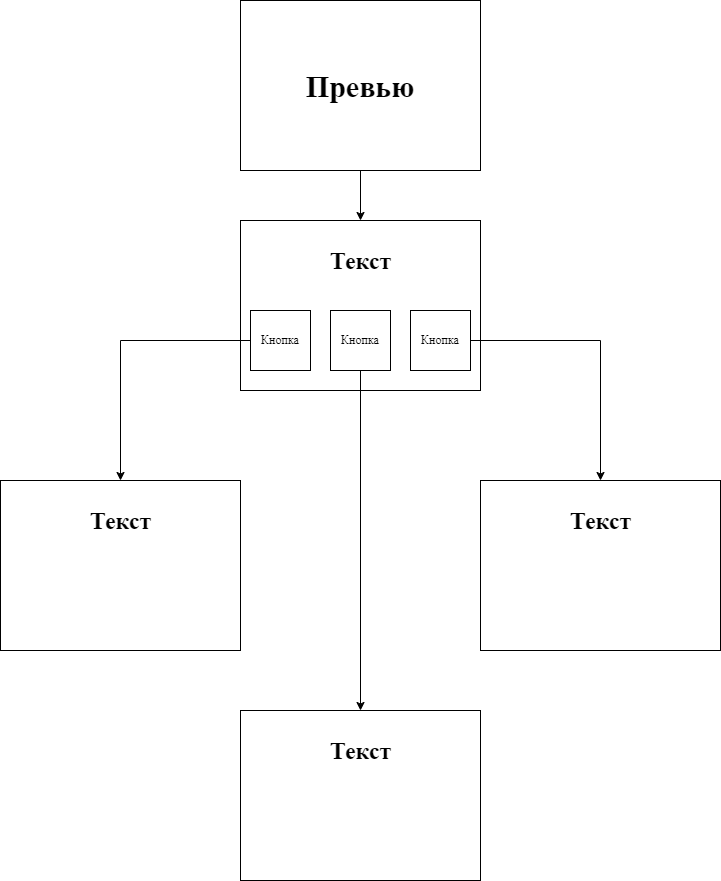

The diagram above was exported from draw.io. Its source (the exported page's mxGraphModel, read from the mxfile embedded in the PNG):
<mxGraphModel dx="880" dy="434" grid="1" gridSize="10" guides="1" tooltips="1" connect="1" arrows="1" fold="1" page="1" pageScale="1" pageWidth="827" pageHeight="1169" math="0" shadow="0">
  <root>
    <mxCell id="0" />
    <mxCell id="1" parent="0" />
    <mxCell id="oX13yF6rzUqwATVCvktB-27" style="edgeStyle=orthogonalEdgeStyle;rounded=0;orthogonalLoop=1;jettySize=auto;html=1;" parent="1" source="QYLWRmdGBTlk7twCflfE-2" target="oX13yF6rzUqwATVCvktB-1" edge="1">
      <mxGeometry relative="1" as="geometry" />
    </mxCell>
    <mxCell id="QYLWRmdGBTlk7twCflfE-2" value="&lt;h1&gt;&lt;font style=&quot;font-size: 30px;&quot;&gt;Превью&lt;/font&gt;&lt;/h1&gt;" style="rounded=0;whiteSpace=wrap;html=1;" parent="1" vertex="1">
      <mxGeometry x="280" y="40" width="240" height="170" as="geometry" />
    </mxCell>
    <mxCell id="oX13yF6rzUqwATVCvktB-1" value="&lt;h1 style=&quot;line-height: 130%; margin-top: 0px; margin-bottom: 0.08px;&quot;&gt;&lt;br&gt;&lt;/h1&gt;" style="rounded=0;whiteSpace=wrap;html=1;" parent="1" vertex="1">
      <mxGeometry x="280" y="260" width="240" height="170" as="geometry" />
    </mxCell>
    <mxCell id="oX13yF6rzUqwATVCvktB-2" value="" style="rounded=0;whiteSpace=wrap;html=1;" parent="1" vertex="1">
      <mxGeometry x="520" y="520" width="240" height="170" as="geometry" />
    </mxCell>
    <mxCell id="oX13yF6rzUqwATVCvktB-3" value="" style="rounded=0;whiteSpace=wrap;html=1;" parent="1" vertex="1">
      <mxGeometry x="280" y="750" width="240" height="170" as="geometry" />
    </mxCell>
    <mxCell id="oX13yF6rzUqwATVCvktB-4" value="" style="rounded=0;whiteSpace=wrap;html=1;" parent="1" vertex="1">
      <mxGeometry x="40" y="520" width="240" height="170" as="geometry" />
    </mxCell>
    <mxCell id="oX13yF6rzUqwATVCvktB-26" style="edgeStyle=orthogonalEdgeStyle;rounded=0;orthogonalLoop=1;jettySize=auto;html=1;entryX=0.5;entryY=0;entryDx=0;entryDy=0;" parent="1" source="oX13yF6rzUqwATVCvktB-6" target="oX13yF6rzUqwATVCvktB-2" edge="1">
      <mxGeometry relative="1" as="geometry" />
    </mxCell>
    <mxCell id="oX13yF6rzUqwATVCvktB-6" value="Кнопка" style="whiteSpace=wrap;html=1;aspect=fixed;" parent="1" vertex="1">
      <mxGeometry x="450" y="350" width="60" height="60" as="geometry" />
    </mxCell>
    <mxCell id="oX13yF6rzUqwATVCvktB-24" style="edgeStyle=orthogonalEdgeStyle;rounded=0;orthogonalLoop=1;jettySize=auto;html=1;" parent="1" source="oX13yF6rzUqwATVCvktB-7" target="oX13yF6rzUqwATVCvktB-3" edge="1">
      <mxGeometry relative="1" as="geometry" />
    </mxCell>
    <mxCell id="oX13yF6rzUqwATVCvktB-7" value="Кнопка" style="whiteSpace=wrap;html=1;aspect=fixed;" parent="1" vertex="1">
      <mxGeometry x="370" y="350" width="60" height="60" as="geometry" />
    </mxCell>
    <mxCell id="oX13yF6rzUqwATVCvktB-25" style="edgeStyle=orthogonalEdgeStyle;rounded=0;orthogonalLoop=1;jettySize=auto;html=1;" parent="1" source="oX13yF6rzUqwATVCvktB-8" target="oX13yF6rzUqwATVCvktB-4" edge="1">
      <mxGeometry relative="1" as="geometry" />
    </mxCell>
    <mxCell id="oX13yF6rzUqwATVCvktB-8" value="Кнопка" style="whiteSpace=wrap;html=1;aspect=fixed;" parent="1" vertex="1">
      <mxGeometry x="290" y="350" width="60" height="60" as="geometry" />
    </mxCell>
    <mxCell id="oX13yF6rzUqwATVCvktB-13" value="Текст" style="text;strokeColor=none;fillColor=none;html=1;fontSize=24;fontStyle=1;verticalAlign=middle;align=center;" parent="1" vertex="1">
      <mxGeometry x="350" y="280" width="100" height="40" as="geometry" />
    </mxCell>
    <mxCell id="oX13yF6rzUqwATVCvktB-16" value="Текст" style="text;strokeColor=none;fillColor=none;html=1;fontSize=24;fontStyle=1;verticalAlign=middle;align=center;" parent="1" vertex="1">
      <mxGeometry x="110" y="540" width="100" height="40" as="geometry" />
    </mxCell>
    <mxCell id="oX13yF6rzUqwATVCvktB-17" value="Текст" style="text;strokeColor=none;fillColor=none;html=1;fontSize=24;fontStyle=1;verticalAlign=middle;align=center;" parent="1" vertex="1">
      <mxGeometry x="590" y="540" width="100" height="40" as="geometry" />
    </mxCell>
    <mxCell id="oX13yF6rzUqwATVCvktB-18" value="Текст" style="text;strokeColor=none;fillColor=none;html=1;fontSize=24;fontStyle=1;verticalAlign=middle;align=center;" parent="1" vertex="1">
      <mxGeometry x="350" y="770" width="100" height="40" as="geometry" />
    </mxCell>
  </root>
</mxGraphModel>